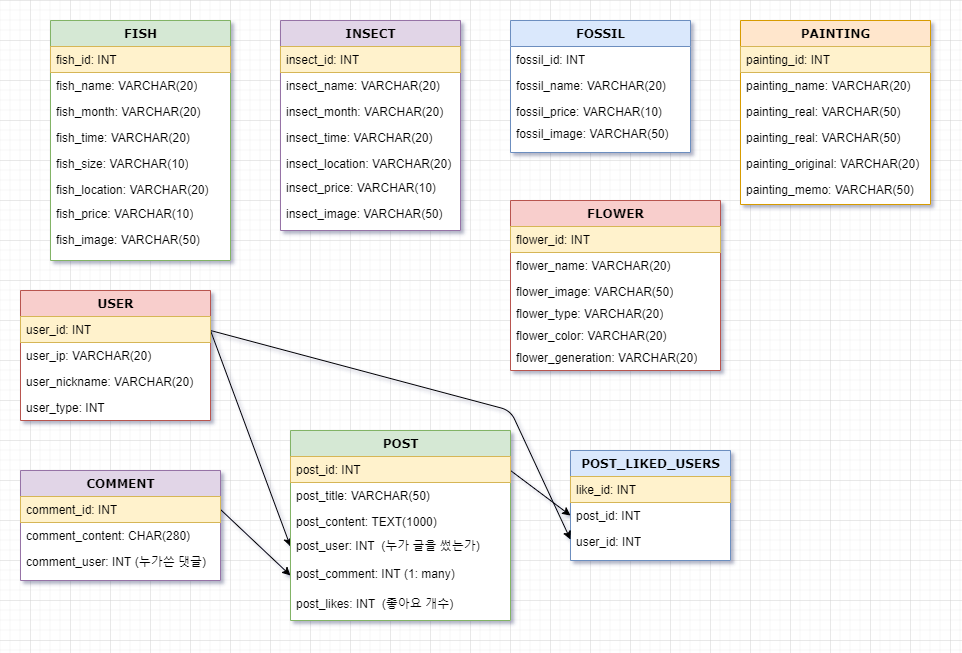

The diagram above was exported from draw.io. Its source (the exported page's mxGraphModel, read from the mxfile embedded in the PNG):
<mxGraphModel dx="1038" dy="548" grid="1" gridSize="10" guides="1" tooltips="1" connect="1" arrows="1" fold="1" page="1" pageScale="1" pageWidth="1100" pageHeight="850" background="#ffffff" math="0" shadow="0">
  <root>
    <mxCell id="0" />
    <mxCell id="1" parent="0" />
    <mxCell id="78961159f06e98e8-30" value="FISH" style="swimlane;html=1;fontStyle=1;align=center;verticalAlign=top;childLayout=stackLayout;horizontal=1;startSize=26;horizontalStack=0;resizeParent=1;resizeLast=0;collapsible=1;marginBottom=0;swimlaneFillColor=#ffffff;rounded=0;shadow=0;comic=0;labelBackgroundColor=none;strokeWidth=1;fillColor=#d5e8d4;fontFamily=Verdana;fontSize=12;strokeColor=#82b366;" parent="1" vertex="1">
      <mxGeometry x="80" y="40" width="180" height="240" as="geometry" />
    </mxCell>
    <mxCell id="78961159f06e98e8-31" value="fish_id: INT" style="text;html=1;align=left;verticalAlign=top;spacingLeft=4;spacingRight=4;whiteSpace=wrap;overflow=hidden;rotatable=0;points=[[0,0.5],[1,0.5]];portConstraint=eastwest;fillColor=#fff2cc;strokeColor=#d6b656;" parent="78961159f06e98e8-30" vertex="1">
      <mxGeometry y="26" width="180" height="26" as="geometry" />
    </mxCell>
    <mxCell id="78961159f06e98e8-32" value="fish_name: VARCHAR(20)" style="text;html=1;strokeColor=none;fillColor=none;align=left;verticalAlign=top;spacingLeft=4;spacingRight=4;whiteSpace=wrap;overflow=hidden;rotatable=0;points=[[0,0.5],[1,0.5]];portConstraint=eastwest;" parent="78961159f06e98e8-30" vertex="1">
      <mxGeometry y="52" width="180" height="26" as="geometry" />
    </mxCell>
    <mxCell id="78961159f06e98e8-33" value="fish_month: VARCHAR(20)" style="text;html=1;strokeColor=none;fillColor=none;align=left;verticalAlign=top;spacingLeft=4;spacingRight=4;whiteSpace=wrap;overflow=hidden;rotatable=0;points=[[0,0.5],[1,0.5]];portConstraint=eastwest;" parent="78961159f06e98e8-30" vertex="1">
      <mxGeometry y="78" width="180" height="26" as="geometry" />
    </mxCell>
    <mxCell id="78961159f06e98e8-34" value="fish_time: VARCHAR(20)" style="text;html=1;strokeColor=none;fillColor=none;align=left;verticalAlign=top;spacingLeft=4;spacingRight=4;whiteSpace=wrap;overflow=hidden;rotatable=0;points=[[0,0.5],[1,0.5]];portConstraint=eastwest;" parent="78961159f06e98e8-30" vertex="1">
      <mxGeometry y="104" width="180" height="26" as="geometry" />
    </mxCell>
    <mxCell id="78961159f06e98e8-36" value="fish_size: VARCHAR(10)" style="text;html=1;strokeColor=none;fillColor=none;align=left;verticalAlign=top;spacingLeft=4;spacingRight=4;whiteSpace=wrap;overflow=hidden;rotatable=0;points=[[0,0.5],[1,0.5]];portConstraint=eastwest;" parent="78961159f06e98e8-30" vertex="1">
      <mxGeometry y="130" width="180" height="26" as="geometry" />
    </mxCell>
    <mxCell id="78961159f06e98e8-37" value="fish_location: VARCHAR(20)" style="text;html=1;strokeColor=none;fillColor=none;align=left;verticalAlign=top;spacingLeft=4;spacingRight=4;whiteSpace=wrap;overflow=hidden;rotatable=0;points=[[0,0.5],[1,0.5]];portConstraint=eastwest;" parent="78961159f06e98e8-30" vertex="1">
      <mxGeometry y="156" width="180" height="24" as="geometry" />
    </mxCell>
    <mxCell id="78961159f06e98e8-39" value="fish_price: VARCHAR(10)" style="text;html=1;strokeColor=none;fillColor=none;align=left;verticalAlign=top;spacingLeft=4;spacingRight=4;whiteSpace=wrap;overflow=hidden;rotatable=0;points=[[0,0.5],[1,0.5]];portConstraint=eastwest;" parent="78961159f06e98e8-30" vertex="1">
      <mxGeometry y="180" width="180" height="26" as="geometry" />
    </mxCell>
    <mxCell id="0yv5KQQTJPwKx_J9f6Bf-11" value="fish_image: VARCHAR(50)" style="text;html=1;strokeColor=none;fillColor=none;align=left;verticalAlign=top;spacingLeft=4;spacingRight=4;whiteSpace=wrap;overflow=hidden;rotatable=0;points=[[0,0.5],[1,0.5]];portConstraint=eastwest;" parent="78961159f06e98e8-30" vertex="1">
      <mxGeometry y="206" width="180" height="26" as="geometry" />
    </mxCell>
    <mxCell id="0yv5KQQTJPwKx_J9f6Bf-2" value="INSECT" style="swimlane;html=1;fontStyle=1;align=center;verticalAlign=top;childLayout=stackLayout;horizontal=1;startSize=26;horizontalStack=0;resizeParent=1;resizeLast=0;collapsible=1;marginBottom=0;swimlaneFillColor=#ffffff;rounded=0;shadow=0;comic=0;labelBackgroundColor=none;strokeWidth=1;fillColor=#e1d5e7;fontFamily=Verdana;fontSize=12;strokeColor=#9673a6;" parent="1" vertex="1">
      <mxGeometry x="310" y="40" width="180" height="210" as="geometry" />
    </mxCell>
    <mxCell id="0yv5KQQTJPwKx_J9f6Bf-3" value="insect_id: INT" style="text;html=1;align=left;verticalAlign=top;spacingLeft=4;spacingRight=4;whiteSpace=wrap;overflow=hidden;rotatable=0;points=[[0,0.5],[1,0.5]];portConstraint=eastwest;fillColor=#fff2cc;strokeColor=#d6b656;" parent="0yv5KQQTJPwKx_J9f6Bf-2" vertex="1">
      <mxGeometry y="26" width="180" height="26" as="geometry" />
    </mxCell>
    <mxCell id="0yv5KQQTJPwKx_J9f6Bf-4" value="insect_name: VARCHAR(20)" style="text;html=1;strokeColor=none;fillColor=none;align=left;verticalAlign=top;spacingLeft=4;spacingRight=4;whiteSpace=wrap;overflow=hidden;rotatable=0;points=[[0,0.5],[1,0.5]];portConstraint=eastwest;" parent="0yv5KQQTJPwKx_J9f6Bf-2" vertex="1">
      <mxGeometry y="52" width="180" height="26" as="geometry" />
    </mxCell>
    <mxCell id="0yv5KQQTJPwKx_J9f6Bf-5" value="insect_month: VARCHAR(20)" style="text;html=1;strokeColor=none;fillColor=none;align=left;verticalAlign=top;spacingLeft=4;spacingRight=4;whiteSpace=wrap;overflow=hidden;rotatable=0;points=[[0,0.5],[1,0.5]];portConstraint=eastwest;" parent="0yv5KQQTJPwKx_J9f6Bf-2" vertex="1">
      <mxGeometry y="78" width="180" height="26" as="geometry" />
    </mxCell>
    <mxCell id="0yv5KQQTJPwKx_J9f6Bf-6" value="insect_time: VARCHAR(20)" style="text;html=1;strokeColor=none;fillColor=none;align=left;verticalAlign=top;spacingLeft=4;spacingRight=4;whiteSpace=wrap;overflow=hidden;rotatable=0;points=[[0,0.5],[1,0.5]];portConstraint=eastwest;" parent="0yv5KQQTJPwKx_J9f6Bf-2" vertex="1">
      <mxGeometry y="104" width="180" height="26" as="geometry" />
    </mxCell>
    <mxCell id="0yv5KQQTJPwKx_J9f6Bf-8" value="insect_location: VARCHAR(20)" style="text;html=1;strokeColor=none;fillColor=none;align=left;verticalAlign=top;spacingLeft=4;spacingRight=4;whiteSpace=wrap;overflow=hidden;rotatable=0;points=[[0,0.5],[1,0.5]];portConstraint=eastwest;" parent="0yv5KQQTJPwKx_J9f6Bf-2" vertex="1">
      <mxGeometry y="130" width="180" height="24" as="geometry" />
    </mxCell>
    <mxCell id="0yv5KQQTJPwKx_J9f6Bf-9" value="insect_price: VARCHAR(10)" style="text;html=1;strokeColor=none;fillColor=none;align=left;verticalAlign=top;spacingLeft=4;spacingRight=4;whiteSpace=wrap;overflow=hidden;rotatable=0;points=[[0,0.5],[1,0.5]];portConstraint=eastwest;" parent="0yv5KQQTJPwKx_J9f6Bf-2" vertex="1">
      <mxGeometry y="154" width="180" height="26" as="geometry" />
    </mxCell>
    <mxCell id="0yv5KQQTJPwKx_J9f6Bf-12" value="insect_image: VARCHAR(50)" style="text;html=1;strokeColor=none;fillColor=none;align=left;verticalAlign=top;spacingLeft=4;spacingRight=4;whiteSpace=wrap;overflow=hidden;rotatable=0;points=[[0,0.5],[1,0.5]];portConstraint=eastwest;" parent="0yv5KQQTJPwKx_J9f6Bf-2" vertex="1">
      <mxGeometry y="180" width="180" height="24" as="geometry" />
    </mxCell>
    <mxCell id="78961159f06e98e8-56" value="FOSSIL" style="swimlane;html=1;fontStyle=1;align=center;verticalAlign=top;childLayout=stackLayout;horizontal=1;startSize=26;horizontalStack=0;resizeParent=1;resizeLast=0;collapsible=1;marginBottom=0;swimlaneFillColor=#ffffff;rounded=0;shadow=0;comic=0;labelBackgroundColor=none;strokeWidth=1;fillColor=#dae8fc;fontFamily=Verdana;fontSize=12;strokeColor=#6c8ebf;" parent="1" vertex="1">
      <mxGeometry x="540" y="40" width="180" height="132" as="geometry" />
    </mxCell>
    <mxCell id="78961159f06e98e8-57" value="fossil_id: INT" style="text;html=1;strokeColor=none;fillColor=none;align=left;verticalAlign=top;spacingLeft=4;spacingRight=4;whiteSpace=wrap;overflow=hidden;rotatable=0;points=[[0,0.5],[1,0.5]];portConstraint=eastwest;" parent="78961159f06e98e8-56" vertex="1">
      <mxGeometry y="26" width="180" height="26" as="geometry" />
    </mxCell>
    <mxCell id="78961159f06e98e8-59" value="fossil_name: VARCHAR(20)" style="text;html=1;strokeColor=none;fillColor=none;align=left;verticalAlign=top;spacingLeft=4;spacingRight=4;whiteSpace=wrap;overflow=hidden;rotatable=0;points=[[0,0.5],[1,0.5]];portConstraint=eastwest;" parent="78961159f06e98e8-56" vertex="1">
      <mxGeometry y="52" width="180" height="26" as="geometry" />
    </mxCell>
    <mxCell id="78961159f06e98e8-60" value="fossil_price: VARCHAR(10)" style="text;html=1;strokeColor=none;fillColor=none;align=left;verticalAlign=top;spacingLeft=4;spacingRight=4;whiteSpace=wrap;overflow=hidden;rotatable=0;points=[[0,0.5],[1,0.5]];portConstraint=eastwest;" parent="78961159f06e98e8-56" vertex="1">
      <mxGeometry y="78" width="180" height="22" as="geometry" />
    </mxCell>
    <mxCell id="0yv5KQQTJPwKx_J9f6Bf-13" value="fossil_image: VARCHAR(50)" style="text;html=1;strokeColor=none;fillColor=none;align=left;verticalAlign=top;spacingLeft=4;spacingRight=4;whiteSpace=wrap;overflow=hidden;rotatable=0;points=[[0,0.5],[1,0.5]];portConstraint=eastwest;" parent="78961159f06e98e8-56" vertex="1">
      <mxGeometry y="100" width="180" height="32" as="geometry" />
    </mxCell>
    <mxCell id="78961159f06e98e8-69" value="PAINTING" style="swimlane;html=1;fontStyle=1;align=center;verticalAlign=top;childLayout=stackLayout;horizontal=1;startSize=26;horizontalStack=0;resizeParent=1;resizeLast=0;collapsible=1;marginBottom=0;swimlaneFillColor=#ffffff;rounded=0;shadow=0;comic=0;labelBackgroundColor=none;strokeWidth=1;fillColor=#ffe6cc;fontFamily=Verdana;fontSize=12;strokeColor=#d79b00;" parent="1" vertex="1">
      <mxGeometry x="770" y="40" width="190" height="184" as="geometry" />
    </mxCell>
    <mxCell id="78961159f06e98e8-70" value="painting_id: INT" style="text;html=1;strokeColor=#d6b656;fillColor=#fff2cc;align=left;verticalAlign=top;spacingLeft=4;spacingRight=4;whiteSpace=wrap;overflow=hidden;rotatable=0;points=[[0,0.5],[1,0.5]];portConstraint=eastwest;" parent="78961159f06e98e8-69" vertex="1">
      <mxGeometry y="26" width="190" height="26" as="geometry" />
    </mxCell>
    <mxCell id="78961159f06e98e8-71" value="painting_name: VARCHAR(20)" style="text;html=1;strokeColor=none;fillColor=none;align=left;verticalAlign=top;spacingLeft=4;spacingRight=4;whiteSpace=wrap;overflow=hidden;rotatable=0;points=[[0,0.5],[1,0.5]];portConstraint=eastwest;" parent="78961159f06e98e8-69" vertex="1">
      <mxGeometry y="52" width="190" height="26" as="geometry" />
    </mxCell>
    <mxCell id="78961159f06e98e8-72" value="painting_real: VARCHAR(50)" style="text;html=1;strokeColor=none;fillColor=none;align=left;verticalAlign=top;spacingLeft=4;spacingRight=4;whiteSpace=wrap;overflow=hidden;rotatable=0;points=[[0,0.5],[1,0.5]];portConstraint=eastwest;" parent="78961159f06e98e8-69" vertex="1">
      <mxGeometry y="78" width="190" height="26" as="geometry" />
    </mxCell>
    <mxCell id="78961159f06e98e8-74" value="painting_real: VARCHAR(50)" style="text;html=1;strokeColor=none;fillColor=none;align=left;verticalAlign=top;spacingLeft=4;spacingRight=4;whiteSpace=wrap;overflow=hidden;rotatable=0;points=[[0,0.5],[1,0.5]];portConstraint=eastwest;" parent="78961159f06e98e8-69" vertex="1">
      <mxGeometry y="104" width="190" height="26" as="geometry" />
    </mxCell>
    <mxCell id="78961159f06e98e8-75" value="painting_original: VARCHAR(20)" style="text;html=1;strokeColor=none;fillColor=none;align=left;verticalAlign=top;spacingLeft=4;spacingRight=4;whiteSpace=wrap;overflow=hidden;rotatable=0;points=[[0,0.5],[1,0.5]];portConstraint=eastwest;" parent="78961159f06e98e8-69" vertex="1">
      <mxGeometry y="130" width="190" height="26" as="geometry" />
    </mxCell>
    <mxCell id="78961159f06e98e8-76" value="painting_memo: VARCHAR(50)" style="text;html=1;strokeColor=none;fillColor=none;align=left;verticalAlign=top;spacingLeft=4;spacingRight=4;whiteSpace=wrap;overflow=hidden;rotatable=0;points=[[0,0.5],[1,0.5]];portConstraint=eastwest;" parent="78961159f06e98e8-69" vertex="1">
      <mxGeometry y="156" width="190" height="26" as="geometry" />
    </mxCell>
    <mxCell id="0yv5KQQTJPwKx_J9f6Bf-17" value="POST_LIKED_USERS" style="swimlane;html=1;fontStyle=1;align=center;verticalAlign=top;childLayout=stackLayout;horizontal=1;startSize=26;horizontalStack=0;resizeParent=1;resizeLast=0;collapsible=1;marginBottom=0;swimlaneFillColor=#ffffff;rounded=0;shadow=0;comic=0;labelBackgroundColor=none;strokeWidth=1;fillColor=#dae8fc;fontFamily=Verdana;fontSize=12;strokeColor=#6c8ebf;" parent="1" vertex="1">
      <mxGeometry x="600" y="470" width="160" height="110" as="geometry" />
    </mxCell>
    <mxCell id="0yv5KQQTJPwKx_J9f6Bf-18" value="like_id: INT" style="text;html=1;strokeColor=#d6b656;fillColor=#fff2cc;align=left;verticalAlign=top;spacingLeft=4;spacingRight=4;whiteSpace=wrap;overflow=hidden;rotatable=0;points=[[0,0.5],[1,0.5]];portConstraint=eastwest;" parent="0yv5KQQTJPwKx_J9f6Bf-17" vertex="1">
      <mxGeometry y="26" width="160" height="26" as="geometry" />
    </mxCell>
    <mxCell id="0yv5KQQTJPwKx_J9f6Bf-19" value="post_id: INT" style="text;html=1;strokeColor=none;fillColor=none;align=left;verticalAlign=top;spacingLeft=4;spacingRight=4;whiteSpace=wrap;overflow=hidden;rotatable=0;points=[[0,0.5],[1,0.5]];portConstraint=eastwest;" parent="0yv5KQQTJPwKx_J9f6Bf-17" vertex="1">
      <mxGeometry y="52" width="160" height="26" as="geometry" />
    </mxCell>
    <mxCell id="0yv5KQQTJPwKx_J9f6Bf-21" value="user_id: INT" style="text;html=1;strokeColor=none;fillColor=none;align=left;verticalAlign=top;spacingLeft=4;spacingRight=4;whiteSpace=wrap;overflow=hidden;rotatable=0;points=[[0,0.5],[1,0.5]];portConstraint=eastwest;" parent="0yv5KQQTJPwKx_J9f6Bf-17" vertex="1">
      <mxGeometry y="78" width="160" height="22" as="geometry" />
    </mxCell>
    <mxCell id="0yv5KQQTJPwKx_J9f6Bf-35" value="" style="endArrow=classic;html=1;entryX=0;entryY=0.5;entryDx=0;entryDy=0;" parent="1" target="78961159f06e98e8-102" edge="1">
      <mxGeometry width="50" height="50" relative="1" as="geometry">
        <mxPoint x="240" y="350" as="sourcePoint" />
        <mxPoint x="290" y="360" as="targetPoint" />
      </mxGeometry>
    </mxCell>
    <mxCell id="0yv5KQQTJPwKx_J9f6Bf-36" value="" style="endArrow=classic;html=1;entryX=0;entryY=0.5;entryDx=0;entryDy=0;exitX=1;exitY=0.5;exitDx=0;exitDy=0;" parent="1" source="78961159f06e98e8-109" target="0yv5KQQTJPwKx_J9f6Bf-23" edge="1">
      <mxGeometry width="50" height="50" relative="1" as="geometry">
        <mxPoint x="250" y="630" as="sourcePoint" />
        <mxPoint x="300" y="580" as="targetPoint" />
      </mxGeometry>
    </mxCell>
    <mxCell id="0yv5KQQTJPwKx_J9f6Bf-37" value="" style="endArrow=classic;html=1;entryX=0;entryY=0.5;entryDx=0;entryDy=0;" parent="1" target="0yv5KQQTJPwKx_J9f6Bf-21" edge="1">
      <mxGeometry width="50" height="50" relative="1" as="geometry">
        <mxPoint x="240" y="350" as="sourcePoint" />
        <mxPoint x="290" y="360" as="targetPoint" />
        <Array as="points">
          <mxPoint x="540" y="430" />
        </Array>
      </mxGeometry>
    </mxCell>
    <mxCell id="78961159f06e98e8-17" value="USER" style="swimlane;html=1;fontStyle=1;align=center;verticalAlign=top;childLayout=stackLayout;horizontal=1;startSize=26;horizontalStack=0;resizeParent=1;resizeLast=0;collapsible=1;marginBottom=0;swimlaneFillColor=#ffffff;rounded=0;shadow=0;comic=0;labelBackgroundColor=none;strokeWidth=1;fillColor=#f8cecc;fontFamily=Verdana;fontSize=12;strokeColor=#b85450;" parent="1" vertex="1">
      <mxGeometry x="50" y="310" width="190" height="130" as="geometry" />
    </mxCell>
    <mxCell id="78961159f06e98e8-21" value="user_id: INT" style="text;html=1;strokeColor=#d6b656;fillColor=#fff2cc;align=left;verticalAlign=top;spacingLeft=4;spacingRight=4;whiteSpace=wrap;overflow=hidden;rotatable=0;points=[[0,0.5],[1,0.5]];portConstraint=eastwest;" parent="78961159f06e98e8-17" vertex="1">
      <mxGeometry y="26" width="190" height="26" as="geometry" />
    </mxCell>
    <mxCell id="78961159f06e98e8-23" value="user_ip: VARCHAR(20)" style="text;html=1;strokeColor=none;fillColor=none;align=left;verticalAlign=top;spacingLeft=4;spacingRight=4;whiteSpace=wrap;overflow=hidden;rotatable=0;points=[[0,0.5],[1,0.5]];portConstraint=eastwest;" parent="78961159f06e98e8-17" vertex="1">
      <mxGeometry y="52" width="190" height="26" as="geometry" />
    </mxCell>
    <mxCell id="78961159f06e98e8-25" value="user_nickname: VARCHAR(20)" style="text;html=1;strokeColor=none;fillColor=none;align=left;verticalAlign=top;spacingLeft=4;spacingRight=4;whiteSpace=wrap;overflow=hidden;rotatable=0;points=[[0,0.5],[1,0.5]];portConstraint=eastwest;" parent="78961159f06e98e8-17" vertex="1">
      <mxGeometry y="78" width="190" height="26" as="geometry" />
    </mxCell>
    <mxCell id="78961159f06e98e8-26" value="user_type: INT" style="text;html=1;strokeColor=none;fillColor=none;align=left;verticalAlign=top;spacingLeft=4;spacingRight=4;whiteSpace=wrap;overflow=hidden;rotatable=0;points=[[0,0.5],[1,0.5]];portConstraint=eastwest;" parent="78961159f06e98e8-17" vertex="1">
      <mxGeometry y="104" width="190" height="26" as="geometry" />
    </mxCell>
    <mxCell id="78961159f06e98e8-108" value="COMMENT" style="swimlane;html=1;fontStyle=1;align=center;verticalAlign=top;childLayout=stackLayout;horizontal=1;startSize=26;horizontalStack=0;resizeParent=1;resizeLast=0;collapsible=1;marginBottom=0;swimlaneFillColor=#ffffff;rounded=0;shadow=0;comic=0;labelBackgroundColor=none;strokeWidth=1;fillColor=#e1d5e7;fontFamily=Verdana;fontSize=12;strokeColor=#9673a6;" parent="1" vertex="1">
      <mxGeometry x="50" y="490" width="200" height="110" as="geometry" />
    </mxCell>
    <mxCell id="78961159f06e98e8-109" value="comment_id: INT" style="text;html=1;strokeColor=#d6b656;fillColor=#fff2cc;align=left;verticalAlign=top;spacingLeft=4;spacingRight=4;whiteSpace=wrap;overflow=hidden;rotatable=0;points=[[0,0.5],[1,0.5]];portConstraint=eastwest;" parent="78961159f06e98e8-108" vertex="1">
      <mxGeometry y="26" width="200" height="26" as="geometry" />
    </mxCell>
    <mxCell id="78961159f06e98e8-110" value="comment_content: CHAR(280)" style="text;html=1;strokeColor=none;fillColor=none;align=left;verticalAlign=top;spacingLeft=4;spacingRight=4;whiteSpace=wrap;overflow=hidden;rotatable=0;points=[[0,0.5],[1,0.5]];portConstraint=eastwest;" parent="78961159f06e98e8-108" vertex="1">
      <mxGeometry y="52" width="200" height="26" as="geometry" />
    </mxCell>
    <mxCell id="78961159f06e98e8-117" value="comment_user: INT (누가쓴 댓글)" style="text;html=1;strokeColor=none;fillColor=none;align=left;verticalAlign=top;spacingLeft=4;spacingRight=4;whiteSpace=wrap;overflow=hidden;rotatable=0;points=[[0,0.5],[1,0.5]];portConstraint=eastwest;" parent="78961159f06e98e8-108" vertex="1">
      <mxGeometry y="78" width="200" height="26" as="geometry" />
    </mxCell>
    <mxCell id="0yv5KQQTJPwKx_J9f6Bf-38" value="" style="endArrow=classic;html=1;entryX=0;entryY=0.5;entryDx=0;entryDy=0;" parent="1" target="0yv5KQQTJPwKx_J9f6Bf-19" edge="1">
      <mxGeometry width="50" height="50" relative="1" as="geometry">
        <mxPoint x="540" y="490" as="sourcePoint" />
        <mxPoint x="590" y="440" as="targetPoint" />
      </mxGeometry>
    </mxCell>
    <mxCell id="78961159f06e98e8-95" value="POST" style="swimlane;html=1;fontStyle=1;align=center;verticalAlign=top;childLayout=stackLayout;horizontal=1;startSize=26;horizontalStack=0;resizeParent=1;resizeLast=0;collapsible=1;marginBottom=0;swimlaneFillColor=#ffffff;rounded=0;shadow=0;comic=0;labelBackgroundColor=none;strokeWidth=1;fillColor=#d5e8d4;fontFamily=Verdana;fontSize=12;strokeColor=#82b366;" parent="1" vertex="1">
      <mxGeometry x="320" y="450" width="220" height="190" as="geometry" />
    </mxCell>
    <mxCell id="78961159f06e98e8-96" value="post_id: INT" style="text;html=1;strokeColor=#d6b656;fillColor=#fff2cc;align=left;verticalAlign=top;spacingLeft=4;spacingRight=4;whiteSpace=wrap;overflow=hidden;rotatable=0;points=[[0,0.5],[1,0.5]];portConstraint=eastwest;" parent="78961159f06e98e8-95" vertex="1">
      <mxGeometry y="26" width="220" height="26" as="geometry" />
    </mxCell>
    <mxCell id="78961159f06e98e8-97" value="post_title: VARCHAR(50)" style="text;html=1;strokeColor=none;fillColor=none;align=left;verticalAlign=top;spacingLeft=4;spacingRight=4;whiteSpace=wrap;overflow=hidden;rotatable=0;points=[[0,0.5],[1,0.5]];portConstraint=eastwest;" parent="78961159f06e98e8-95" vertex="1">
      <mxGeometry y="52" width="220" height="26" as="geometry" />
    </mxCell>
    <mxCell id="78961159f06e98e8-98" value="post_content: TEXT(1000)" style="text;html=1;strokeColor=none;fillColor=none;align=left;verticalAlign=top;spacingLeft=4;spacingRight=4;whiteSpace=wrap;overflow=hidden;rotatable=0;points=[[0,0.5],[1,0.5]];portConstraint=eastwest;" parent="78961159f06e98e8-95" vertex="1">
      <mxGeometry y="78" width="220" height="24" as="geometry" />
    </mxCell>
    <mxCell id="78961159f06e98e8-102" value="post_user: INT&amp;nbsp; (누가 글을 썼는가)" style="text;html=1;strokeColor=none;fillColor=none;align=left;verticalAlign=top;spacingLeft=4;spacingRight=4;whiteSpace=wrap;overflow=hidden;rotatable=0;points=[[0,0.5],[1,0.5]];portConstraint=eastwest;" parent="78961159f06e98e8-95" vertex="1">
      <mxGeometry y="102" width="220" height="28" as="geometry" />
    </mxCell>
    <mxCell id="0yv5KQQTJPwKx_J9f6Bf-23" value="post_comment: INT (1: many)" style="text;html=1;strokeColor=none;fillColor=none;align=left;verticalAlign=top;spacingLeft=4;spacingRight=4;whiteSpace=wrap;overflow=hidden;rotatable=0;points=[[0,0.5],[1,0.5]];portConstraint=eastwest;" parent="78961159f06e98e8-95" vertex="1">
      <mxGeometry y="130" width="220" height="30" as="geometry" />
    </mxCell>
    <mxCell id="0yv5KQQTJPwKx_J9f6Bf-24" value="post_likes: INT&amp;nbsp; (좋아요 개수)" style="text;html=1;strokeColor=none;fillColor=none;align=left;verticalAlign=top;spacingLeft=4;spacingRight=4;whiteSpace=wrap;overflow=hidden;rotatable=0;points=[[0,0.5],[1,0.5]];portConstraint=eastwest;" parent="78961159f06e98e8-95" vertex="1">
      <mxGeometry y="160" width="220" height="28" as="geometry" />
    </mxCell>
    <mxCell id="78961159f06e98e8-82" value="FLOWER" style="swimlane;html=1;fontStyle=1;align=center;verticalAlign=top;childLayout=stackLayout;horizontal=1;startSize=26;horizontalStack=0;resizeParent=1;resizeLast=0;collapsible=1;marginBottom=0;swimlaneFillColor=#ffffff;rounded=0;shadow=0;comic=0;labelBackgroundColor=none;strokeWidth=1;fillColor=#f8cecc;fontFamily=Verdana;fontSize=12;strokeColor=#b85450;" parent="1" vertex="1">
      <mxGeometry x="540" y="220" width="210" height="170" as="geometry" />
    </mxCell>
    <mxCell id="78961159f06e98e8-83" value="flower_id: INT" style="text;html=1;strokeColor=#d6b656;fillColor=#fff2cc;align=left;verticalAlign=top;spacingLeft=4;spacingRight=4;whiteSpace=wrap;overflow=hidden;rotatable=0;points=[[0,0.5],[1,0.5]];portConstraint=eastwest;" parent="78961159f06e98e8-82" vertex="1">
      <mxGeometry y="26" width="210" height="26" as="geometry" />
    </mxCell>
    <mxCell id="78961159f06e98e8-84" value="flower_name: VARCHAR(20)" style="text;html=1;strokeColor=none;fillColor=none;align=left;verticalAlign=top;spacingLeft=4;spacingRight=4;whiteSpace=wrap;overflow=hidden;rotatable=0;points=[[0,0.5],[1,0.5]];portConstraint=eastwest;" parent="78961159f06e98e8-82" vertex="1">
      <mxGeometry y="52" width="210" height="26" as="geometry" />
    </mxCell>
    <mxCell id="78961159f06e98e8-85" value="flower_image: VARCHAR(50)" style="text;html=1;strokeColor=none;fillColor=none;align=left;verticalAlign=top;spacingLeft=4;spacingRight=4;whiteSpace=wrap;overflow=hidden;rotatable=0;points=[[0,0.5],[1,0.5]];portConstraint=eastwest;" parent="78961159f06e98e8-82" vertex="1">
      <mxGeometry y="78" width="210" height="22" as="geometry" />
    </mxCell>
    <mxCell id="0yv5KQQTJPwKx_J9f6Bf-14" value="flower_type: VARCHAR(20)" style="text;html=1;strokeColor=none;fillColor=none;align=left;verticalAlign=top;spacingLeft=4;spacingRight=4;whiteSpace=wrap;overflow=hidden;rotatable=0;points=[[0,0.5],[1,0.5]];portConstraint=eastwest;" parent="78961159f06e98e8-82" vertex="1">
      <mxGeometry y="100" width="210" height="22" as="geometry" />
    </mxCell>
    <mxCell id="0yv5KQQTJPwKx_J9f6Bf-15" value="flower_color: VARCHAR(20)" style="text;html=1;strokeColor=none;fillColor=none;align=left;verticalAlign=top;spacingLeft=4;spacingRight=4;whiteSpace=wrap;overflow=hidden;rotatable=0;points=[[0,0.5],[1,0.5]];portConstraint=eastwest;" parent="78961159f06e98e8-82" vertex="1">
      <mxGeometry y="122" width="210" height="22" as="geometry" />
    </mxCell>
    <mxCell id="0yv5KQQTJPwKx_J9f6Bf-16" value="flower_generation: VARCHAR(20)" style="text;html=1;strokeColor=none;fillColor=none;align=left;verticalAlign=top;spacingLeft=4;spacingRight=4;whiteSpace=wrap;overflow=hidden;rotatable=0;points=[[0,0.5],[1,0.5]];portConstraint=eastwest;" parent="78961159f06e98e8-82" vertex="1">
      <mxGeometry y="144" width="210" height="22" as="geometry" />
    </mxCell>
  </root>
</mxGraphModel>